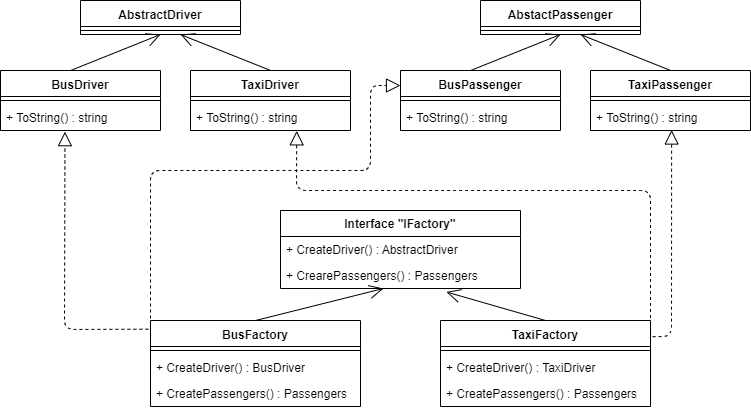

The diagram above was exported from draw.io. Its source (the exported page's mxGraphModel, read from the mxfile embedded in the PNG):
<mxGraphModel dx="1173" dy="498" grid="1" gridSize="10" guides="1" tooltips="1" connect="1" arrows="1" fold="1" page="1" pageScale="1" pageWidth="827" pageHeight="1169" math="0" shadow="0">
  <root>
    <mxCell id="0" />
    <mxCell id="1" parent="0" />
    <mxCell id="gEcHVGAAx8AFsaGjhI1s-1" value="AbstractDriver" style="swimlane;fontStyle=1;align=center;verticalAlign=top;childLayout=stackLayout;horizontal=1;startSize=26;horizontalStack=0;resizeParent=1;resizeParentMax=0;resizeLast=0;collapsible=1;marginBottom=0;" vertex="1" parent="1">
      <mxGeometry x="130" y="30" width="160" height="34" as="geometry" />
    </mxCell>
    <mxCell id="gEcHVGAAx8AFsaGjhI1s-3" value="" style="line;strokeWidth=1;fillColor=none;align=left;verticalAlign=middle;spacingTop=-1;spacingLeft=3;spacingRight=3;rotatable=0;labelPosition=right;points=[];portConstraint=eastwest;" vertex="1" parent="gEcHVGAAx8AFsaGjhI1s-1">
      <mxGeometry y="26" width="160" height="8" as="geometry" />
    </mxCell>
    <mxCell id="gEcHVGAAx8AFsaGjhI1s-6" value="BusDriver" style="swimlane;fontStyle=1;align=center;verticalAlign=top;childLayout=stackLayout;horizontal=1;startSize=26;horizontalStack=0;resizeParent=1;resizeParentMax=0;resizeLast=0;collapsible=1;marginBottom=0;" vertex="1" parent="1">
      <mxGeometry x="50" y="100" width="160" height="60" as="geometry" />
    </mxCell>
    <mxCell id="gEcHVGAAx8AFsaGjhI1s-8" value="" style="line;strokeWidth=1;fillColor=none;align=left;verticalAlign=middle;spacingTop=-1;spacingLeft=3;spacingRight=3;rotatable=0;labelPosition=right;points=[];portConstraint=eastwest;" vertex="1" parent="gEcHVGAAx8AFsaGjhI1s-6">
      <mxGeometry y="26" width="160" height="8" as="geometry" />
    </mxCell>
    <mxCell id="gEcHVGAAx8AFsaGjhI1s-9" value="+ ToString() : string" style="text;strokeColor=none;fillColor=none;align=left;verticalAlign=top;spacingLeft=4;spacingRight=4;overflow=hidden;rotatable=0;points=[[0,0.5],[1,0.5]];portConstraint=eastwest;" vertex="1" parent="gEcHVGAAx8AFsaGjhI1s-6">
      <mxGeometry y="34" width="160" height="26" as="geometry" />
    </mxCell>
    <mxCell id="gEcHVGAAx8AFsaGjhI1s-10" value="TaxiDriver" style="swimlane;fontStyle=1;align=center;verticalAlign=top;childLayout=stackLayout;horizontal=1;startSize=26;horizontalStack=0;resizeParent=1;resizeParentMax=0;resizeLast=0;collapsible=1;marginBottom=0;" vertex="1" parent="1">
      <mxGeometry x="240" y="100" width="160" height="60" as="geometry" />
    </mxCell>
    <mxCell id="gEcHVGAAx8AFsaGjhI1s-11" value="" style="line;strokeWidth=1;fillColor=none;align=left;verticalAlign=middle;spacingTop=-1;spacingLeft=3;spacingRight=3;rotatable=0;labelPosition=right;points=[];portConstraint=eastwest;" vertex="1" parent="gEcHVGAAx8AFsaGjhI1s-10">
      <mxGeometry y="26" width="160" height="8" as="geometry" />
    </mxCell>
    <mxCell id="gEcHVGAAx8AFsaGjhI1s-12" value="+ ToString() : string" style="text;strokeColor=none;fillColor=none;align=left;verticalAlign=top;spacingLeft=4;spacingRight=4;overflow=hidden;rotatable=0;points=[[0,0.5],[1,0.5]];portConstraint=eastwest;" vertex="1" parent="gEcHVGAAx8AFsaGjhI1s-10">
      <mxGeometry y="34" width="160" height="26" as="geometry" />
    </mxCell>
    <mxCell id="gEcHVGAAx8AFsaGjhI1s-13" value="" style="endArrow=open;endFill=1;endSize=12;html=1;exitX=0.438;exitY=0;exitDx=0;exitDy=0;exitPerimeter=0;entryX=0.5;entryY=1;entryDx=0;entryDy=0;" edge="1" parent="1" source="gEcHVGAAx8AFsaGjhI1s-6" target="gEcHVGAAx8AFsaGjhI1s-1">
      <mxGeometry width="160" relative="1" as="geometry">
        <mxPoint x="120" y="90" as="sourcePoint" />
        <mxPoint x="280" y="90" as="targetPoint" />
      </mxGeometry>
    </mxCell>
    <mxCell id="gEcHVGAAx8AFsaGjhI1s-14" value="" style="endArrow=open;endFill=1;endSize=12;html=1;exitX=0.438;exitY=0;exitDx=0;exitDy=0;exitPerimeter=0;" edge="1" parent="1">
      <mxGeometry width="160" relative="1" as="geometry">
        <mxPoint x="320.08000000000004" y="100" as="sourcePoint" />
        <mxPoint x="230" y="64" as="targetPoint" />
      </mxGeometry>
    </mxCell>
    <mxCell id="gEcHVGAAx8AFsaGjhI1s-15" value="AbstactPassenger" style="swimlane;fontStyle=1;align=center;verticalAlign=top;childLayout=stackLayout;horizontal=1;startSize=26;horizontalStack=0;resizeParent=1;resizeParentMax=0;resizeLast=0;collapsible=1;marginBottom=0;" vertex="1" parent="1">
      <mxGeometry x="530" y="30" width="160" height="34" as="geometry" />
    </mxCell>
    <mxCell id="gEcHVGAAx8AFsaGjhI1s-16" value="" style="line;strokeWidth=1;fillColor=none;align=left;verticalAlign=middle;spacingTop=-1;spacingLeft=3;spacingRight=3;rotatable=0;labelPosition=right;points=[];portConstraint=eastwest;" vertex="1" parent="gEcHVGAAx8AFsaGjhI1s-15">
      <mxGeometry y="26" width="160" height="8" as="geometry" />
    </mxCell>
    <mxCell id="gEcHVGAAx8AFsaGjhI1s-17" value="BusPassenger" style="swimlane;fontStyle=1;align=center;verticalAlign=top;childLayout=stackLayout;horizontal=1;startSize=26;horizontalStack=0;resizeParent=1;resizeParentMax=0;resizeLast=0;collapsible=1;marginBottom=0;" vertex="1" parent="1">
      <mxGeometry x="450" y="100" width="160" height="60" as="geometry" />
    </mxCell>
    <mxCell id="gEcHVGAAx8AFsaGjhI1s-18" value="" style="line;strokeWidth=1;fillColor=none;align=left;verticalAlign=middle;spacingTop=-1;spacingLeft=3;spacingRight=3;rotatable=0;labelPosition=right;points=[];portConstraint=eastwest;" vertex="1" parent="gEcHVGAAx8AFsaGjhI1s-17">
      <mxGeometry y="26" width="160" height="8" as="geometry" />
    </mxCell>
    <mxCell id="gEcHVGAAx8AFsaGjhI1s-19" value="+ ToString() : string" style="text;strokeColor=none;fillColor=none;align=left;verticalAlign=top;spacingLeft=4;spacingRight=4;overflow=hidden;rotatable=0;points=[[0,0.5],[1,0.5]];portConstraint=eastwest;" vertex="1" parent="gEcHVGAAx8AFsaGjhI1s-17">
      <mxGeometry y="34" width="160" height="26" as="geometry" />
    </mxCell>
    <mxCell id="gEcHVGAAx8AFsaGjhI1s-20" value="TaxiPassenger" style="swimlane;fontStyle=1;align=center;verticalAlign=top;childLayout=stackLayout;horizontal=1;startSize=26;horizontalStack=0;resizeParent=1;resizeParentMax=0;resizeLast=0;collapsible=1;marginBottom=0;" vertex="1" parent="1">
      <mxGeometry x="640" y="100" width="160" height="60" as="geometry" />
    </mxCell>
    <mxCell id="gEcHVGAAx8AFsaGjhI1s-21" value="" style="line;strokeWidth=1;fillColor=none;align=left;verticalAlign=middle;spacingTop=-1;spacingLeft=3;spacingRight=3;rotatable=0;labelPosition=right;points=[];portConstraint=eastwest;" vertex="1" parent="gEcHVGAAx8AFsaGjhI1s-20">
      <mxGeometry y="26" width="160" height="8" as="geometry" />
    </mxCell>
    <mxCell id="gEcHVGAAx8AFsaGjhI1s-22" value="+ ToString() : string" style="text;strokeColor=none;fillColor=none;align=left;verticalAlign=top;spacingLeft=4;spacingRight=4;overflow=hidden;rotatable=0;points=[[0,0.5],[1,0.5]];portConstraint=eastwest;" vertex="1" parent="gEcHVGAAx8AFsaGjhI1s-20">
      <mxGeometry y="34" width="160" height="26" as="geometry" />
    </mxCell>
    <mxCell id="gEcHVGAAx8AFsaGjhI1s-23" value="" style="endArrow=open;endFill=1;endSize=12;html=1;exitX=0.438;exitY=0;exitDx=0;exitDy=0;exitPerimeter=0;entryX=0.5;entryY=1;entryDx=0;entryDy=0;" edge="1" parent="1" source="gEcHVGAAx8AFsaGjhI1s-17" target="gEcHVGAAx8AFsaGjhI1s-15">
      <mxGeometry width="160" relative="1" as="geometry">
        <mxPoint x="520" y="90" as="sourcePoint" />
        <mxPoint x="680" y="90" as="targetPoint" />
      </mxGeometry>
    </mxCell>
    <mxCell id="gEcHVGAAx8AFsaGjhI1s-24" value="" style="endArrow=open;endFill=1;endSize=12;html=1;exitX=0.438;exitY=0;exitDx=0;exitDy=0;exitPerimeter=0;" edge="1" parent="1">
      <mxGeometry width="160" relative="1" as="geometry">
        <mxPoint x="720.0799999999999" y="100" as="sourcePoint" />
        <mxPoint x="630" y="64" as="targetPoint" />
      </mxGeometry>
    </mxCell>
    <mxCell id="gEcHVGAAx8AFsaGjhI1s-26" value="Interface &quot;IFactory&quot;" style="swimlane;fontStyle=1;childLayout=stackLayout;horizontal=1;startSize=26;fillColor=none;horizontalStack=0;resizeParent=1;resizeParentMax=0;resizeLast=0;collapsible=1;marginBottom=0;" vertex="1" parent="1">
      <mxGeometry x="330" y="240" width="240" height="78" as="geometry" />
    </mxCell>
    <mxCell id="gEcHVGAAx8AFsaGjhI1s-27" value="+ СreateDriver() : AbstractDriver" style="text;strokeColor=none;fillColor=none;align=left;verticalAlign=top;spacingLeft=4;spacingRight=4;overflow=hidden;rotatable=0;points=[[0,0.5],[1,0.5]];portConstraint=eastwest;" vertex="1" parent="gEcHVGAAx8AFsaGjhI1s-26">
      <mxGeometry y="26" width="240" height="26" as="geometry" />
    </mxCell>
    <mxCell id="gEcHVGAAx8AFsaGjhI1s-28" value="+ CrearePassengers() : Passengers" style="text;strokeColor=none;fillColor=none;align=left;verticalAlign=top;spacingLeft=4;spacingRight=4;overflow=hidden;rotatable=0;points=[[0,0.5],[1,0.5]];portConstraint=eastwest;" vertex="1" parent="gEcHVGAAx8AFsaGjhI1s-26">
      <mxGeometry y="52" width="240" height="26" as="geometry" />
    </mxCell>
    <mxCell id="gEcHVGAAx8AFsaGjhI1s-30" value="BusFactory" style="swimlane;fontStyle=1;align=center;verticalAlign=top;childLayout=stackLayout;horizontal=1;startSize=26;horizontalStack=0;resizeParent=1;resizeParentMax=0;resizeLast=0;collapsible=1;marginBottom=0;" vertex="1" parent="1">
      <mxGeometry x="200" y="350" width="210" height="86" as="geometry" />
    </mxCell>
    <mxCell id="gEcHVGAAx8AFsaGjhI1s-32" value="" style="line;strokeWidth=1;fillColor=none;align=left;verticalAlign=middle;spacingTop=-1;spacingLeft=3;spacingRight=3;rotatable=0;labelPosition=right;points=[];portConstraint=eastwest;" vertex="1" parent="gEcHVGAAx8AFsaGjhI1s-30">
      <mxGeometry y="26" width="210" height="8" as="geometry" />
    </mxCell>
    <mxCell id="gEcHVGAAx8AFsaGjhI1s-33" value="+ CreateDriver() : BusDriver" style="text;strokeColor=none;fillColor=none;align=left;verticalAlign=top;spacingLeft=4;spacingRight=4;overflow=hidden;rotatable=0;points=[[0,0.5],[1,0.5]];portConstraint=eastwest;" vertex="1" parent="gEcHVGAAx8AFsaGjhI1s-30">
      <mxGeometry y="34" width="210" height="26" as="geometry" />
    </mxCell>
    <mxCell id="gEcHVGAAx8AFsaGjhI1s-34" value="+ CreatePassengers() : Passengers" style="text;strokeColor=none;fillColor=none;align=left;verticalAlign=top;spacingLeft=4;spacingRight=4;overflow=hidden;rotatable=0;points=[[0,0.5],[1,0.5]];portConstraint=eastwest;" vertex="1" parent="gEcHVGAAx8AFsaGjhI1s-30">
      <mxGeometry y="60" width="210" height="26" as="geometry" />
    </mxCell>
    <mxCell id="gEcHVGAAx8AFsaGjhI1s-35" value="TaxiFactory" style="swimlane;fontStyle=1;align=center;verticalAlign=top;childLayout=stackLayout;horizontal=1;startSize=26;horizontalStack=0;resizeParent=1;resizeParentMax=0;resizeLast=0;collapsible=1;marginBottom=0;" vertex="1" parent="1">
      <mxGeometry x="490" y="350" width="210" height="86" as="geometry" />
    </mxCell>
    <mxCell id="gEcHVGAAx8AFsaGjhI1s-36" value="" style="line;strokeWidth=1;fillColor=none;align=left;verticalAlign=middle;spacingTop=-1;spacingLeft=3;spacingRight=3;rotatable=0;labelPosition=right;points=[];portConstraint=eastwest;" vertex="1" parent="gEcHVGAAx8AFsaGjhI1s-35">
      <mxGeometry y="26" width="210" height="8" as="geometry" />
    </mxCell>
    <mxCell id="gEcHVGAAx8AFsaGjhI1s-37" value="+ CreateDriver() : TaxiDriver" style="text;strokeColor=none;fillColor=none;align=left;verticalAlign=top;spacingLeft=4;spacingRight=4;overflow=hidden;rotatable=0;points=[[0,0.5],[1,0.5]];portConstraint=eastwest;" vertex="1" parent="gEcHVGAAx8AFsaGjhI1s-35">
      <mxGeometry y="34" width="210" height="26" as="geometry" />
    </mxCell>
    <mxCell id="gEcHVGAAx8AFsaGjhI1s-38" value="+ CreatePassengers() : Passengers" style="text;strokeColor=none;fillColor=none;align=left;verticalAlign=top;spacingLeft=4;spacingRight=4;overflow=hidden;rotatable=0;points=[[0,0.5],[1,0.5]];portConstraint=eastwest;" vertex="1" parent="gEcHVGAAx8AFsaGjhI1s-35">
      <mxGeometry y="60" width="210" height="26" as="geometry" />
    </mxCell>
    <mxCell id="gEcHVGAAx8AFsaGjhI1s-39" value="" style="endArrow=open;endFill=1;endSize=12;html=1;exitX=0.5;exitY=0;exitDx=0;exitDy=0;entryX=0.429;entryY=1;entryDx=0;entryDy=0;entryPerimeter=0;" edge="1" parent="1" source="gEcHVGAAx8AFsaGjhI1s-30" target="gEcHVGAAx8AFsaGjhI1s-28">
      <mxGeometry width="160" relative="1" as="geometry">
        <mxPoint x="350" y="340" as="sourcePoint" />
        <mxPoint x="510" y="340" as="targetPoint" />
      </mxGeometry>
    </mxCell>
    <mxCell id="gEcHVGAAx8AFsaGjhI1s-40" value="" style="endArrow=open;endFill=1;endSize=12;html=1;exitX=0.5;exitY=0;exitDx=0;exitDy=0;entryX=0.691;entryY=1.133;entryDx=0;entryDy=0;entryPerimeter=0;" edge="1" parent="1" source="gEcHVGAAx8AFsaGjhI1s-35" target="gEcHVGAAx8AFsaGjhI1s-28">
      <mxGeometry width="160" relative="1" as="geometry">
        <mxPoint x="620" y="341.9999999999999" as="sourcePoint" />
        <mxPoint x="690.0900000000001" y="310" as="targetPoint" />
      </mxGeometry>
    </mxCell>
    <mxCell id="gEcHVGAAx8AFsaGjhI1s-44" value="" style="endArrow=block;dashed=1;endFill=0;endSize=12;html=1;exitX=-0.01;exitY=0.101;exitDx=0;exitDy=0;exitPerimeter=0;entryX=0.403;entryY=1.045;entryDx=0;entryDy=0;entryPerimeter=0;" edge="1" parent="1" source="gEcHVGAAx8AFsaGjhI1s-30" target="gEcHVGAAx8AFsaGjhI1s-9">
      <mxGeometry width="160" relative="1" as="geometry">
        <mxPoint x="90" y="290" as="sourcePoint" />
        <mxPoint x="250" y="290" as="targetPoint" />
        <Array as="points">
          <mxPoint x="114" y="359" />
        </Array>
      </mxGeometry>
    </mxCell>
    <mxCell id="gEcHVGAAx8AFsaGjhI1s-45" value="" style="endArrow=block;dashed=1;endFill=0;endSize=12;html=1;entryX=0;entryY=0.25;entryDx=0;entryDy=0;" edge="1" parent="1" target="gEcHVGAAx8AFsaGjhI1s-17">
      <mxGeometry width="160" relative="1" as="geometry">
        <mxPoint x="200" y="360" as="sourcePoint" />
        <mxPoint x="320" y="278.5" as="targetPoint" />
        <Array as="points">
          <mxPoint x="200" y="200" />
          <mxPoint x="340" y="200" />
          <mxPoint x="420" y="200" />
          <mxPoint x="420" y="115" />
        </Array>
      </mxGeometry>
    </mxCell>
    <mxCell id="gEcHVGAAx8AFsaGjhI1s-46" value="" style="endArrow=block;dashed=1;endFill=0;endSize=12;html=1;exitX=1.01;exitY=0.188;exitDx=0;exitDy=0;exitPerimeter=0;entryX=0.507;entryY=0.981;entryDx=0;entryDy=0;entryPerimeter=0;" edge="1" parent="1" source="gEcHVGAAx8AFsaGjhI1s-35" target="gEcHVGAAx8AFsaGjhI1s-22">
      <mxGeometry width="160" relative="1" as="geometry">
        <mxPoint x="640" y="310" as="sourcePoint" />
        <mxPoint x="800" y="310" as="targetPoint" />
        <Array as="points">
          <mxPoint x="721" y="366" />
        </Array>
      </mxGeometry>
    </mxCell>
    <mxCell id="gEcHVGAAx8AFsaGjhI1s-47" value="" style="endArrow=block;dashed=1;endFill=0;endSize=12;html=1;exitX=1;exitY=0.25;exitDx=0;exitDy=0;entryX=0.664;entryY=1.013;entryDx=0;entryDy=0;entryPerimeter=0;" edge="1" parent="1" source="gEcHVGAAx8AFsaGjhI1s-35" target="gEcHVGAAx8AFsaGjhI1s-12">
      <mxGeometry width="160" relative="1" as="geometry">
        <mxPoint x="640" y="280" as="sourcePoint" />
        <mxPoint x="800" y="280" as="targetPoint" />
        <Array as="points">
          <mxPoint x="700" y="220" />
          <mxPoint x="510" y="220" />
          <mxPoint x="346" y="220" />
        </Array>
      </mxGeometry>
    </mxCell>
  </root>
</mxGraphModel>